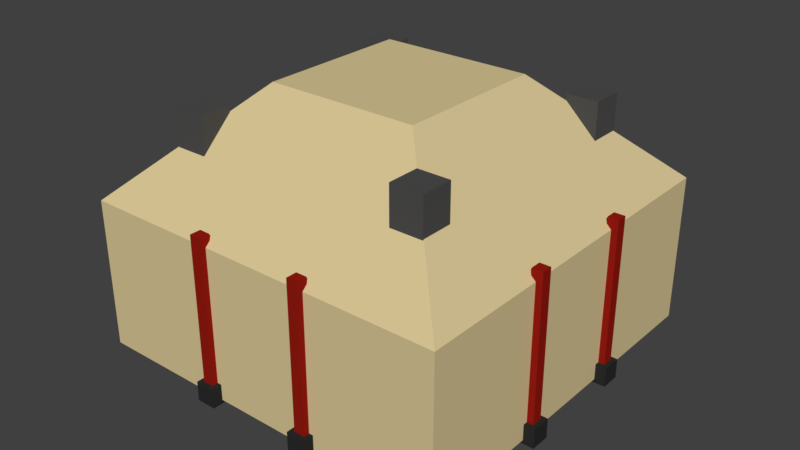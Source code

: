 # Source: dojo.blend  (saved by Blender 2.77.0; exported with 4.5.12 LTS)
import bpy
from mathutils import Matrix  # noqa: F401  (used for matrix-valued properties, if any)

bpy.ops.wm.read_factory_settings(use_empty=True)
scene = bpy.context.scene
scene.name = 'Scene'

# ---- collections
col_collection_1 = bpy.data.collections.new('Collection 1'); scene.collection.children.link(col_collection_1)

# ---- materials (node trees are filled in below, after node groups)
mat_wallindent = bpy.data.materials.new('WallIndent')
mat_wallindent.alpha_threshold = 0.0
mat_wallindent.use_transparent_shadow = False
mat_wallindent.diffuse_color = (0.2957, 0.01083, 0.005769, 1.0)
mat_wallindent.roughness = 0.5
mat_wallindent.specular_intensity = 0.07895
mat_material_001 = bpy.data.materials.new('Material.001')
mat_material_001.alpha_threshold = 0.0
mat_material_001.use_transparent_shadow = False
mat_material_001.diffuse_color = (0.02539, 0.02539, 0.02539, 1.0)
mat_material_001.roughness = 0.5
mat_material_001.specular_intensity = 0.1316
mat_supportbase = bpy.data.materials.new('SupportBase')
mat_supportbase.alpha_threshold = 0.0
mat_supportbase.use_transparent_shadow = False
mat_supportbase.diffuse_color = (0.07658, 0.07658, 0.07658, 1.0)
mat_supportbase.roughness = 0.5
mat_supportcolumn = bpy.data.materials.new('SupportColumn')
mat_supportcolumn.alpha_threshold = 0.0
mat_supportcolumn.use_transparent_shadow = False
mat_supportcolumn.diffuse_color = (0.1221, 0.006049, 0.003677, 1.0)
mat_supportcolumn.roughness = 0.5
mat_walls = bpy.data.materials.new('Walls')
mat_walls.alpha_threshold = 0.0
mat_walls.use_transparent_shadow = False
mat_walls.diffuse_color = (0.7106, 0.5793, 0.3096, 1.0)
mat_walls.roughness = 0.5
mat_walls.specular_intensity = 0.1316
mat_steps = bpy.data.materials.new('Steps')
mat_steps.alpha_threshold = 0.0
mat_steps.use_transparent_shadow = False
mat_steps.diffuse_color = (0.2529, 0.2529, 0.2529, 1.0)
mat_steps.roughness = 0.5

# ---- material node trees

# ---- world
world_world = bpy.data.worlds.new('World'); scene.world = world_world
world_world.color = (0.05088, 0.05088, 0.05088)
world_world.use_sun_shadow = False
world_world.sun_shadow_jitter_overblur = 0.0
world_world.cycles.sampling_method = 'MANUAL'

# ---- meshes
me_cube_002 = bpy.data.meshes.new('Cube.002')
me_cube_002.from_pydata([(0.8221, -3.607, 0.351), (0.8221, -3.607, 0.7073), (0.8221, -3.251, 0.351), (0.8221, -3.251, 0.7073), (1.178, -3.607, 0.351), (1.178, -3.607, 0.7073), (1.178, -3.251, 0.351), (1.178, -3.251, 0.7073), (0.9009, -3.529, 0.7073), (0.9009, -3.33, 0.7073), (1.1, -3.33, 0.7073), (1.1, -3.529, 0.7073), (0.9009, -3.529, 3.334), (0.9009, -3.33, 3.334), (1.1, -3.33, 3.334), (1.1, -3.529, 3.334), (3.26, -1.213, 0.351), (3.26, -1.213, 0.7073), (3.26, -0.8568, 0.351), (3.26, -0.8568, 0.7073), (3.616, -1.213, 0.351), (3.616, -1.213, 0.7073), (3.616, -0.8568, 0.351), (3.616, -0.8568, 0.7073), (3.338, -1.134, 0.7073), (3.338, -0.9355, 0.7073), (3.537, -0.9355, 0.7073), (3.537, -1.134, 0.7073), (3.338, -1.134, 3.334), (3.338, -0.9355, 3.334), (3.537, -0.9355, 3.334), (3.537, -1.134, 3.334)], [], [(1, 3, 2, 0), (3, 7, 6, 2), (7, 5, 4, 6), (5, 1, 0, 4), (0, 2, 6, 4), (7, 3, 9, 10), (8, 11, 15, 12), (5, 7, 10, 11), (3, 1, 8, 9), (1, 5, 11, 8), (15, 14, 13, 12), (10, 9, 13, 14), (11, 10, 14, 15), (9, 8, 12, 13), (17, 19, 18, 16), (19, 23, 22, 18), (23, 21, 20, 22), (21, 17, 16, 20), (16, 18, 22, 20), (23, 19, 25, 26), (24, 27, 31, 28), (21, 23, 26, 27), (19, 17, 24, 25), (17, 21, 27, 24), (31, 30, 29, 28), (26, 25, 29, 30), (27, 26, 30, 31), (25, 24, 28, 29)])
me_cube_002.polygons.foreach_set('material_index', [1, 1, 1, 1, 1, 1, 0, 1, 1, 1, 0, 0, 0, 0, 1, 1, 1, 1, 1, 1, 0, 1, 1, 1, 0, 0, 0, 0])
me_cube_002.materials.append(mat_wallindent)
me_cube_002.materials.append(mat_material_001)
me_cube_002.use_remesh_preserve_volume = False
me_cube_002.use_remesh_preserve_attributes = False
me_cube_002.use_mirror_vertex_groups = False
me_cube_002.update()
me_cube_001 = bpy.data.meshes.new('Cube.001')
me_cube_001.from_pydata([(1.793, -2.582, -0.128), (1.793, -2.582, 0.6454), (1.793, -1.809, -0.128), (1.793, -1.809, 0.6454), (2.566, -2.582, -0.128), (2.566, -2.582, 0.6454), (2.566, -1.809, -0.128), (2.566, -1.809, 0.6454), (1.96, -2.415, 0.6454), (1.96, -1.976, 0.6454), (2.399, -1.976, 0.6454), (2.399, -2.415, 0.6454), (1.96, -2.415, 3.92), (1.96, -1.976, 3.92), (2.399, -1.976, 3.92), (2.399, -2.415, 3.92), (1.884, -2.491, 3.92), (1.884, -1.9, 3.92), (2.475, -1.9, 3.92), (2.475, -2.491, 3.92), (1.884, -2.491, 4.702), (1.884, -1.9, 4.702), (2.475, -1.9, 4.702), (2.475, -2.491, 4.702)], [], [(1, 3, 2, 0), (3, 7, 6, 2), (7, 5, 4, 6), (5, 1, 0, 4), (0, 2, 6, 4), (5, 7, 10, 11), (10, 9, 13, 14), (3, 1, 8, 9), (1, 5, 11, 8), (7, 3, 9, 10), (15, 14, 18, 19), (11, 10, 14, 15), (9, 8, 12, 13), (8, 11, 15, 12), (16, 19, 23, 20), (13, 12, 16, 17), (12, 15, 19, 16), (14, 13, 17, 18), (23, 22, 21, 20), (18, 17, 21, 22), (19, 18, 22, 23), (17, 16, 20, 21)])
me_cube_001.polygons.foreach_set('material_index', [0, 0, 0, 0, 0, 0, 1, 0, 0, 0, 0, 1, 1, 1, 0, 0, 0, 0, 0, 0, 0, 0])
me_cube_001.materials.append(mat_supportbase)
me_cube_001.materials.append(mat_supportcolumn)
me_cube_001.use_remesh_preserve_volume = False
me_cube_001.use_remesh_preserve_attributes = False
me_cube_001.use_mirror_vertex_groups = False
me_cube_001.update()
me_plane = bpy.data.meshes.new('Plane')
me_plane.from_pydata([(-1.987, -1.987, 0.0), (1.987, -1.987, 0.0), (-1.987, 1.987, 0.0), (1.987, 1.987, 0.0), (-1.987, 1.987, 0.1976), (-1.987, -1.987, 0.1976), (1.987, -1.987, 0.1976), (1.987, 1.987, 0.1976), (-2.233, 2.233, 0.1976), (-2.233, -2.233, 0.1976), (2.233, -2.233, 0.1976), (2.233, 2.233, 0.1976), (-2.233, 2.233, 0.4182), (-2.233, -2.233, 0.4182), (2.233, -2.233, 0.4182), (2.233, 2.233, 0.4182), (-3.42, 3.42, 0.4182), (-3.42, -3.42, 0.4182), (3.42, -3.42, 0.4182), (3.42, 3.42, 0.4182), (-3.42, 3.42, 3.133), (-3.42, -3.42, 3.133), (3.42, -3.42, 3.133), (3.42, 3.42, 3.133), (-1.404, 1.404, 5.055), (-1.404, -1.404, 5.055), (1.404, -1.404, 5.055), (1.404, 1.404, 5.055)], [], [(0, 1, 3, 2), (3, 7, 4, 2), (0, 5, 6, 1), (1, 6, 7, 3), (2, 4, 5, 0), (6, 10, 11, 7), (4, 8, 9, 5), (7, 11, 8, 4), (5, 9, 10, 6), (10, 14, 15, 11), (8, 12, 13, 9), (11, 15, 12, 8), (9, 13, 14, 10), (15, 19, 16, 12), (13, 17, 18, 14), (14, 18, 19, 15), (12, 16, 17, 13), (18, 22, 23, 19), (16, 20, 21, 17), (19, 23, 20, 16), (17, 21, 22, 18), (21, 20, 24, 25), (20, 23, 27, 24), (22, 21, 25, 26), (23, 22, 26, 27), (24, 27, 26, 25)])
me_plane.polygons.foreach_set('material_index', [0, 1, 1, 1, 1, 0, 0, 0, 0, 1, 1, 1, 1, 1, 1, 1, 1, 0, 0, 0, 0, 0, 0, 0, 0, 0])
me_plane.materials.append(mat_walls)
me_plane.materials.append(mat_steps)
me_plane.use_remesh_preserve_volume = False
me_plane.use_remesh_preserve_attributes = False
me_plane.use_mirror_vertex_groups = False
me_plane.update()

# ---- objects
ob_cube_001 = bpy.data.objects.new('Cube.001', me_cube_002)
ob_cube = bpy.data.objects.new('Cube', me_cube_001)
ob_plane = bpy.data.objects.new('Plane', me_plane)

# ---- transforms, parenting, visibility, modifiers, constraints
ob_cube_001.location = (0.0, 0.0, 0.0)
ob_cube_001.lineart.crease_threshold = 0.0
_m = ob_cube_001.modifiers.new('Mirror', 'MIRROR')
_m.use_axis = (True, True, False)
ob_cube.location = (0.0, 0.0, 0.0)
ob_cube.lineart.crease_threshold = 0.0
_m = ob_cube.modifiers.new('Mirror', 'MIRROR')
_m.use_axis = (True, True, False)
ob_plane.location = (0.0, 0.0, 0.0)
ob_plane.lineart.crease_threshold = 0.0

# ---- collection membership
col_collection_1.objects.link(ob_cube_001)
col_collection_1.objects.link(ob_cube)
col_collection_1.objects.link(ob_plane)

# ---- scene / render settings (as saved in the file)
scene.frame_start = 1; scene.frame_end = 250; scene.frame_set(1)
scene.render.engine = 'BLENDER_EEVEE_NEXT'
scene.render.resolution_percentage = 50
scene.render.dither_intensity = 0.0
scene.cycles.use_denoising = False
scene.cycles.samples = 128
scene.cycles.sampling_pattern = 'TABULATED_SOBOL'
scene.cycles.light_sampling_threshold = 0.0
scene.cycles.use_adaptive_sampling = False
scene.cycles.use_light_tree = False
scene.cycles.blur_glossy = 0.0
scene.cycles.sample_clamp_indirect = 0.0
scene.view_settings.view_transform = 'Standard'
bpy.context.view_layer.update()

# ---- added for rendering (the .blend has no active camera and no usable light): camera, sun
cam_auto = bpy.data.cameras.new('AutoCamera')
cam_auto.lens = 50.0
cam_auto.sensor_width = 36.0
cam_auto.clip_end = 1000.0
ob_auto_camera = bpy.data.objects.new('AutoCamera', cam_auto)
scene.collection.objects.link(ob_auto_camera)
ob_auto_camera.location = (10.5984, -12.7181, 10.9423)
ob_auto_camera.rotation_euler = (1.09748, -7.21219e-08, 0.694738)
scene.camera = ob_auto_camera
light_auto_sun = bpy.data.lights.new('AutoSun', 'SUN')
light_auto_sun.energy = 3.0
light_auto_sun.angle = 0.0523599
ob_auto_sun = bpy.data.objects.new('AutoSun', light_auto_sun)
scene.collection.objects.link(ob_auto_sun)
ob_auto_sun.rotation_euler = (0.872665, 0.174533, 0.523599)
bpy.context.view_layer.update()
